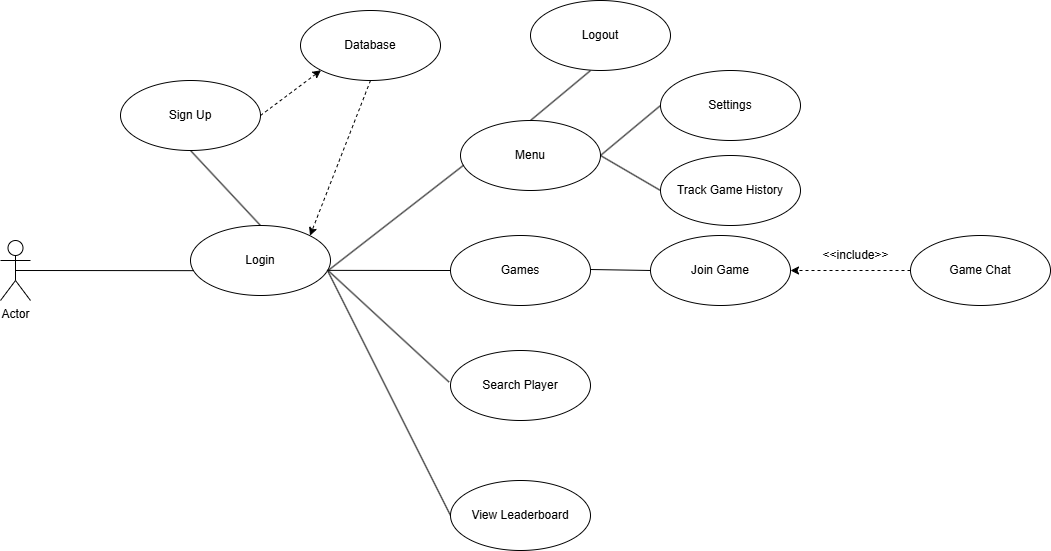

The diagram above was exported from draw.io. Its source (the exported page's mxGraphModel, read from the mxfile embedded in the PNG):
<mxGraphModel dx="1720" dy="696" grid="1" gridSize="10" guides="1" tooltips="1" connect="1" arrows="1" fold="1" page="1" pageScale="1" pageWidth="850" pageHeight="1100" math="0" shadow="0">
  <root>
    <mxCell id="0" />
    <mxCell id="1" parent="0" />
    <mxCell id="Z8aThqLg0GpDIs6eWWm3-1" value="Actor" style="shape=umlActor;verticalLabelPosition=bottom;verticalAlign=top;html=1;" parent="1" vertex="1">
      <mxGeometry x="30" y="250" width="30" height="60" as="geometry" />
    </mxCell>
    <mxCell id="Z8aThqLg0GpDIs6eWWm3-2" value="Login" style="ellipse;whiteSpace=wrap;html=1;" parent="1" vertex="1">
      <mxGeometry x="220" y="235" width="140" height="70" as="geometry" />
    </mxCell>
    <mxCell id="Z8aThqLg0GpDIs6eWWm3-6" value="Sign Up" style="ellipse;whiteSpace=wrap;html=1;" parent="1" vertex="1">
      <mxGeometry x="150" y="90" width="140" height="70" as="geometry" />
    </mxCell>
    <mxCell id="Z8aThqLg0GpDIs6eWWm3-7" value="Database" style="ellipse;whiteSpace=wrap;html=1;" parent="1" vertex="1">
      <mxGeometry x="330" y="20" width="140" height="70" as="geometry" />
    </mxCell>
    <mxCell id="Z8aThqLg0GpDIs6eWWm3-8" value="" style="endArrow=none;html=1;rounded=0;entryX=0.021;entryY=0.645;entryDx=0;entryDy=0;entryPerimeter=0;exitX=0.5;exitY=0.5;exitDx=0;exitDy=0;exitPerimeter=0;" parent="1" source="Z8aThqLg0GpDIs6eWWm3-1" target="Z8aThqLg0GpDIs6eWWm3-2" edge="1">
      <mxGeometry width="50" height="50" relative="1" as="geometry">
        <mxPoint x="60" y="280" as="sourcePoint" />
        <mxPoint x="210" y="280" as="targetPoint" />
      </mxGeometry>
    </mxCell>
    <mxCell id="Z8aThqLg0GpDIs6eWWm3-13" value="" style="html=1;labelBackgroundColor=#ffffff;startArrow=none;startFill=0;startSize=6;endArrow=classic;endFill=1;endSize=6;jettySize=auto;orthogonalLoop=1;strokeWidth=1;dashed=1;fontSize=14;rounded=0;exitX=1;exitY=0.5;exitDx=0;exitDy=0;entryX=0;entryY=1;entryDx=0;entryDy=0;" parent="1" source="Z8aThqLg0GpDIs6eWWm3-6" target="Z8aThqLg0GpDIs6eWWm3-7" edge="1">
      <mxGeometry width="60" height="60" relative="1" as="geometry">
        <mxPoint x="110" y="100" as="sourcePoint" />
        <mxPoint x="300" y="100" as="targetPoint" />
      </mxGeometry>
    </mxCell>
    <mxCell id="Z8aThqLg0GpDIs6eWWm3-14" value="" style="html=1;labelBackgroundColor=#ffffff;startArrow=none;startFill=0;startSize=6;endArrow=classic;endFill=1;endSize=6;jettySize=auto;orthogonalLoop=1;strokeWidth=1;dashed=1;fontSize=14;rounded=0;exitX=0.5;exitY=1;exitDx=0;exitDy=0;entryX=1;entryY=0;entryDx=0;entryDy=0;" parent="1" source="Z8aThqLg0GpDIs6eWWm3-7" target="Z8aThqLg0GpDIs6eWWm3-2" edge="1">
      <mxGeometry width="60" height="60" relative="1" as="geometry">
        <mxPoint x="300" y="135" as="sourcePoint" />
        <mxPoint x="360" y="90" as="targetPoint" />
      </mxGeometry>
    </mxCell>
    <mxCell id="Z8aThqLg0GpDIs6eWWm3-16" value="Menu" style="ellipse;whiteSpace=wrap;html=1;" parent="1" vertex="1">
      <mxGeometry x="490" y="130" width="140" height="70" as="geometry" />
    </mxCell>
    <mxCell id="Z8aThqLg0GpDIs6eWWm3-17" value="" style="endArrow=none;html=1;rounded=0;entryX=0.022;entryY=0.639;entryDx=0;entryDy=0;entryPerimeter=0;exitX=0.983;exitY=0.643;exitDx=0;exitDy=0;exitPerimeter=0;" parent="1" source="Z8aThqLg0GpDIs6eWWm3-2" target="Z8aThqLg0GpDIs6eWWm3-16" edge="1">
      <mxGeometry width="50" height="50" relative="1" as="geometry">
        <mxPoint x="360" y="279.68" as="sourcePoint" />
        <mxPoint x="538" y="279.68" as="targetPoint" />
      </mxGeometry>
    </mxCell>
    <mxCell id="Z8aThqLg0GpDIs6eWWm3-20" value="" style="endArrow=none;html=1;rounded=0;entryX=0.5;entryY=1;entryDx=0;entryDy=0;exitX=0.5;exitY=0;exitDx=0;exitDy=0;" parent="1" source="Z8aThqLg0GpDIs6eWWm3-2" target="Z8aThqLg0GpDIs6eWWm3-6" edge="1">
      <mxGeometry width="50" height="50" relative="1" as="geometry">
        <mxPoint x="366" y="290" as="sourcePoint" />
        <mxPoint x="473" y="185" as="targetPoint" />
      </mxGeometry>
    </mxCell>
    <mxCell id="-qK37CfZSW_ddpQbm5sh-1" value="" style="endArrow=none;html=1;rounded=0;exitX=0.986;exitY=0.641;exitDx=0;exitDy=0;exitPerimeter=0;entryX=0;entryY=0.5;entryDx=0;entryDy=0;entryPerimeter=0;" edge="1" parent="1" source="Z8aThqLg0GpDIs6eWWm3-2" target="-qK37CfZSW_ddpQbm5sh-3">
      <mxGeometry width="50" height="50" relative="1" as="geometry">
        <mxPoint x="360" y="280" as="sourcePoint" />
        <mxPoint x="480" y="280" as="targetPoint" />
      </mxGeometry>
    </mxCell>
    <mxCell id="-qK37CfZSW_ddpQbm5sh-3" value="Games" style="ellipse;whiteSpace=wrap;html=1;" vertex="1" parent="1">
      <mxGeometry x="480" y="245" width="140" height="70" as="geometry" />
    </mxCell>
    <mxCell id="-qK37CfZSW_ddpQbm5sh-4" value="Search Player" style="ellipse;whiteSpace=wrap;html=1;" vertex="1" parent="1">
      <mxGeometry x="480" y="360" width="140" height="70" as="geometry" />
    </mxCell>
    <mxCell id="-qK37CfZSW_ddpQbm5sh-5" value="" style="endArrow=none;html=1;rounded=0;exitX=0.979;exitY=0.636;exitDx=0;exitDy=0;exitPerimeter=0;entryX=-0.011;entryY=0.45;entryDx=0;entryDy=0;entryPerimeter=0;" edge="1" parent="1" source="Z8aThqLg0GpDIs6eWWm3-2" target="-qK37CfZSW_ddpQbm5sh-4">
      <mxGeometry width="50" height="50" relative="1" as="geometry">
        <mxPoint x="368" y="290" as="sourcePoint" />
        <mxPoint x="490" y="290" as="targetPoint" />
      </mxGeometry>
    </mxCell>
    <mxCell id="-qK37CfZSW_ddpQbm5sh-7" value="Game Chat" style="ellipse;whiteSpace=wrap;html=1;" vertex="1" parent="1">
      <mxGeometry x="940" y="245" width="140" height="70" as="geometry" />
    </mxCell>
    <mxCell id="-qK37CfZSW_ddpQbm5sh-8" value="" style="html=1;labelBackgroundColor=#ffffff;startArrow=none;startFill=0;startSize=6;endArrow=classic;endFill=1;endSize=6;jettySize=auto;orthogonalLoop=1;strokeWidth=1;dashed=1;fontSize=14;rounded=0;exitX=0;exitY=0.5;exitDx=0;exitDy=0;entryX=1;entryY=0.5;entryDx=0;entryDy=0;" edge="1" parent="1" source="-qK37CfZSW_ddpQbm5sh-7" target="-qK37CfZSW_ddpQbm5sh-16">
      <mxGeometry width="60" height="60" relative="1" as="geometry">
        <mxPoint x="410" y="100" as="sourcePoint" />
        <mxPoint x="770" y="280" as="targetPoint" />
      </mxGeometry>
    </mxCell>
    <mxCell id="-qK37CfZSW_ddpQbm5sh-9" value="&amp;lt;&amp;lt;include&amp;gt;&amp;gt;" style="text;html=1;align=center;verticalAlign=middle;resizable=0;points=[];autosize=1;strokeColor=none;fillColor=none;rotation=0;" vertex="1" parent="1">
      <mxGeometry x="840" y="250" width="90" height="30" as="geometry" />
    </mxCell>
    <mxCell id="-qK37CfZSW_ddpQbm5sh-12" value="" style="endArrow=none;html=1;rounded=0;exitX=0.5;exitY=0;exitDx=0;exitDy=0;entryX=0.429;entryY=1;entryDx=0;entryDy=0;entryPerimeter=0;" edge="1" parent="1" source="Z8aThqLg0GpDIs6eWWm3-16" target="-qK37CfZSW_ddpQbm5sh-13">
      <mxGeometry width="50" height="50" relative="1" as="geometry">
        <mxPoint x="570" y="125" as="sourcePoint" />
        <mxPoint x="630" y="80" as="targetPoint" />
      </mxGeometry>
    </mxCell>
    <mxCell id="-qK37CfZSW_ddpQbm5sh-13" value="Logout" style="ellipse;whiteSpace=wrap;html=1;" vertex="1" parent="1">
      <mxGeometry x="560" y="10" width="140" height="70" as="geometry" />
    </mxCell>
    <mxCell id="-qK37CfZSW_ddpQbm5sh-14" value="" style="endArrow=none;html=1;rounded=0;exitX=1;exitY=0.5;exitDx=0;exitDy=0;entryX=0;entryY=0.5;entryDx=0;entryDy=0;" edge="1" parent="1" target="-qK37CfZSW_ddpQbm5sh-15" source="Z8aThqLg0GpDIs6eWWm3-16">
      <mxGeometry width="50" height="50" relative="1" as="geometry">
        <mxPoint x="710" y="160" as="sourcePoint" />
        <mxPoint x="780" y="110" as="targetPoint" />
      </mxGeometry>
    </mxCell>
    <mxCell id="-qK37CfZSW_ddpQbm5sh-15" value="Settings" style="ellipse;whiteSpace=wrap;html=1;" vertex="1" parent="1">
      <mxGeometry x="690" y="80" width="140" height="70" as="geometry" />
    </mxCell>
    <mxCell id="-qK37CfZSW_ddpQbm5sh-16" value="Join Game" style="ellipse;whiteSpace=wrap;html=1;" vertex="1" parent="1">
      <mxGeometry x="680" y="245" width="140" height="70" as="geometry" />
    </mxCell>
    <mxCell id="-qK37CfZSW_ddpQbm5sh-18" value="" style="endArrow=none;html=1;rounded=0;" edge="1" parent="1" target="-qK37CfZSW_ddpQbm5sh-16">
      <mxGeometry width="50" height="50" relative="1" as="geometry">
        <mxPoint x="620" y="279" as="sourcePoint" />
        <mxPoint x="680" y="280" as="targetPoint" />
      </mxGeometry>
    </mxCell>
    <mxCell id="-qK37CfZSW_ddpQbm5sh-19" value="" style="endArrow=none;html=1;rounded=0;exitX=0.982;exitY=0.656;exitDx=0;exitDy=0;exitPerimeter=0;entryX=0;entryY=0.5;entryDx=0;entryDy=0;" edge="1" parent="1" source="Z8aThqLg0GpDIs6eWWm3-2" target="-qK37CfZSW_ddpQbm5sh-21">
      <mxGeometry width="50" height="50" relative="1" as="geometry">
        <mxPoint x="360" y="280" as="sourcePoint" />
        <mxPoint x="490" y="480" as="targetPoint" />
      </mxGeometry>
    </mxCell>
    <mxCell id="-qK37CfZSW_ddpQbm5sh-21" value="View Leaderboard" style="ellipse;whiteSpace=wrap;html=1;" vertex="1" parent="1">
      <mxGeometry x="480" y="490" width="140" height="70" as="geometry" />
    </mxCell>
    <mxCell id="-qK37CfZSW_ddpQbm5sh-22" value="" style="endArrow=none;html=1;rounded=0;exitX=1;exitY=0.5;exitDx=0;exitDy=0;entryX=0;entryY=0.5;entryDx=0;entryDy=0;" edge="1" parent="1" source="Z8aThqLg0GpDIs6eWWm3-16" target="-qK37CfZSW_ddpQbm5sh-23">
      <mxGeometry width="50" height="50" relative="1" as="geometry">
        <mxPoint x="640" y="175" as="sourcePoint" />
        <mxPoint x="680" y="200" as="targetPoint" />
      </mxGeometry>
    </mxCell>
    <mxCell id="-qK37CfZSW_ddpQbm5sh-23" value="Track Game History" style="ellipse;whiteSpace=wrap;html=1;" vertex="1" parent="1">
      <mxGeometry x="690" y="165" width="140" height="70" as="geometry" />
    </mxCell>
  </root>
</mxGraphModel>